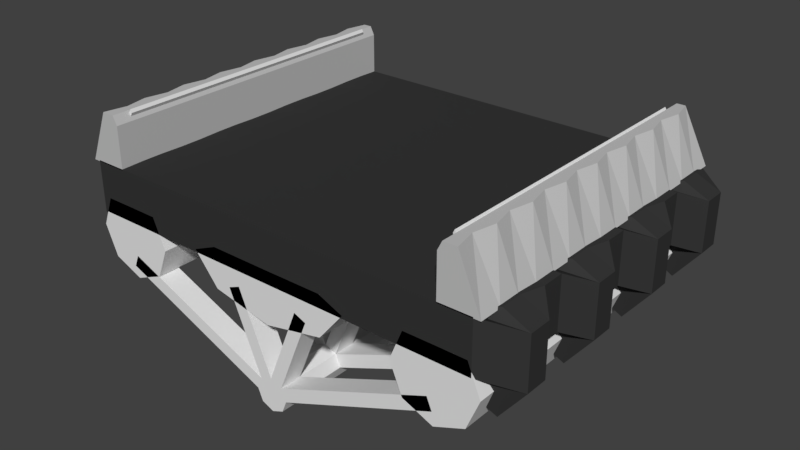 # Source: SimpleStreetB7.blend  (saved by Blender 2.79.0; exported with 4.5.12 LTS)
import bpy
from mathutils import Matrix  # noqa: F401  (used for matrix-valued properties, if any)

bpy.ops.wm.read_factory_settings(use_empty=True)
scene = bpy.context.scene
scene.name = 'Scene'

# ---- collections
col_collection_1 = bpy.data.collections.new('Collection 1'); scene.collection.children.link(col_collection_1)

# ---- materials (node trees are filled in below, after node groups)
mat_material_001 = bpy.data.materials.new('Material.001')
mat_material_001.alpha_threshold = 0.0
mat_material_001.use_transparent_shadow = False
mat_material_001.diffuse_color = (0.5382, 0.5382, 0.5382, 1.0)
mat_material_001.roughness = 0.5
mat_material_001.line_color = (0.0, 0.0, 0.0, 1.0)
mat_material = bpy.data.materials.new('Material')
mat_material.alpha_threshold = 0.0
mat_material.use_transparent_shadow = False
mat_material.diffuse_color = (0.03741, 0.03741, 0.03741, 1.0)
mat_material.roughness = 0.5
mat_material.line_color = (0.0, 0.0, 0.0, 1.0)

# ---- material node trees

# ---- world
world_world = bpy.data.worlds.new('World'); scene.world = world_world
world_world.color = (0.05088, 0.05088, 0.05088)
world_world.use_sun_shadow = False
world_world.sun_shadow_jitter_overblur = 0.0
world_world.cycles.sampling_method = 'MANUAL'

# ---- meshes
me_cylinder_002 = bpy.data.meshes.new('Cylinder.002')
me_cylinder_002.from_pydata([(2.063, -4.0, -0.989), (2.063, 0.0, -0.989), (2.417, -4.0, -0.8426), (2.417, 0.0, -0.8426), (2.563, -4.0, -0.489), (2.563, -1.192e-07, -0.489), (2.417, -4.0, -0.1355), (2.417, -1.192e-07, -0.1355), (2.063, -4.0, -0.1342), (2.063, -1.192e-07, -0.1342), (1.71, -4.0, -0.1355), (1.71, -1.192e-07, -0.1355), (1.563, -4.0, -0.489), (1.563, -1.192e-07, -0.489), (1.71, -4.0, -0.8426), (1.71, 0.0, -0.8426), (-2.0, -4.0, -0.9704), (-2.0, 2.384e-07, -0.9704), (-1.646, -4.0, -0.824), (-1.646, 2.384e-07, -0.824), (-1.5, -4.0, -0.4704), (-1.5, 2.384e-07, -0.4704), (-1.646, -4.0, -0.1169), (-1.646, 2.384e-07, -0.1169), (-2.0, -4.0, -0.1157), (-2.0, 2.384e-07, -0.1157), (-2.354, -4.0, -0.1169), (-2.354, 2.384e-07, -0.1169), (-2.5, -4.0, -0.4704), (-2.5, 2.384e-07, -0.4704), (-2.354, -4.0, -0.824), (-2.354, 2.384e-07, -0.824), (0.0, -4.0, -0.7685), (0.0, 2.384e-07, -0.7685), (0.7071, -4.0, -0.6221), (0.7071, 2.384e-07, -0.6221), (1.0, -4.0, -0.2685), (1.0, 2.384e-07, -0.2685), (0.7071, -4.0, -0.1445), (0.7071, 2.384e-07, -0.1445), (0.0, -4.0, -0.1465), (0.0, 2.384e-07, -0.1465), (-0.7071, -4.0, -0.1445), (-0.7071, 2.384e-07, -0.1445), (-1.0, -4.0, -0.2685), (-1.0, 2.384e-07, -0.2685), (-0.7071, -4.0, -0.6221), (-0.7071, 2.384e-07, -0.6221)], [], [(0, 1, 3, 2), (2, 3, 5, 4), (4, 5, 7, 6), (6, 7, 9, 8), (8, 9, 11, 10), (10, 11, 13, 12), (3, 1, 15, 13, 11, 9, 7, 5), (12, 13, 15, 14), (14, 15, 1, 0), (0, 2, 4, 6, 8, 10, 12, 14), (16, 17, 19, 18), (18, 19, 21, 20), (20, 21, 23, 22), (22, 23, 25, 24), (24, 25, 27, 26), (26, 27, 29, 28), (19, 17, 31, 29, 27, 25, 23, 21), (28, 29, 31, 30), (30, 31, 17, 16), (16, 18, 20, 22, 24, 26, 28, 30), (32, 33, 35, 34), (34, 35, 37, 36), (36, 37, 39, 38), (38, 39, 41, 40), (40, 41, 43, 42), (42, 43, 45, 44), (35, 33, 47, 45, 43, 41, 39, 37), (44, 45, 47, 46), (46, 47, 33, 32), (32, 34, 36, 38, 40, 42, 44, 46)])
me_cylinder_002.use_remesh_preserve_volume = False
me_cylinder_002.use_remesh_preserve_attributes = False
me_cylinder_002.use_mirror_vertex_groups = False
me_cylinder_002.update()
me_cylinder = bpy.data.meshes.new('Cylinder')
me_cylinder.from_pydata([(0.0, -2.384e-07, -1.802), (0.0, -4.0, -1.802), (0.1414, -2.384e-07, -1.743), (0.1414, -4.0, -1.743), (0.2, -2.384e-07, -1.602), (0.2, -4.0, -1.602), (0.1414, -2.384e-07, -1.46), (0.1414, -4.0, -1.46), (-1.748e-08, -2.384e-07, -1.402), (-1.748e-08, -4.0, -1.402), (-0.1414, -2.384e-07, -1.46), (-0.1414, -4.0, -1.46), (-0.2, -2.384e-07, -1.602), (-0.2, -4.0, -1.602), (-0.1414, -2.384e-07, -1.743), (-0.1414, -4.0, -1.743), (0.0, -0.2667, -1.802), (0.0, -0.5333, -1.802), (0.0, -0.8, -1.802), (0.0, -1.067, -1.802), (0.0, -1.333, -1.802), (0.0, -1.6, -1.802), (0.0, -1.867, -1.802), (0.0, -2.133, -1.802), (0.0, -2.4, -1.802), (0.0, -2.667, -1.802), (0.0, -2.933, -1.802), (0.0, -3.2, -1.802), (0.0, -3.467, -1.802), (0.0, -3.733, -1.802), (0.1414, -3.733, -1.743), (0.1414, -3.467, -1.743), (0.1414, -3.2, -1.743), (0.1414, -2.933, -1.743), (0.1414, -2.667, -1.743), (0.1414, -2.4, -1.743), (0.1414, -2.133, -1.743), (0.1414, -1.867, -1.743), (0.1414, -1.6, -1.743), (0.1414, -1.333, -1.743), (0.1414, -1.067, -1.743), (0.1414, -0.8, -1.743), (0.1414, -0.5333, -1.743), (0.1414, -0.2667, -1.743), (0.2, -3.733, -1.602), (0.2, -3.467, -1.602), (0.2, -3.2, -1.602), (0.2, -2.933, -1.602), (0.2, -2.667, -1.602), (0.2, -2.4, -1.602), (0.2, -2.133, -1.602), (0.2, -1.867, -1.602), (0.2, -1.6, -1.602), (0.2, -1.333, -1.602), (0.2, -1.067, -1.602), (0.2, -0.8, -1.602), (0.2, -0.5333, -1.602), (0.2, -0.2667, -1.602), (0.1414, -3.733, -1.46), (0.1414, -3.467, -1.46), (0.1414, -3.2, -1.46), (0.1414, -2.933, -1.46), (0.1414, -2.667, -1.46), (0.1414, -2.4, -1.46), (0.1414, -2.133, -1.46), (0.1414, -1.867, -1.46), (0.1414, -1.6, -1.46), (0.1414, -1.333, -1.46), (0.1414, -1.067, -1.46), (0.1414, -0.8, -1.46), (0.1414, -0.5333, -1.46), (0.1414, -0.2667, -1.46), (-1.748e-08, -3.733, -1.402), (-1.748e-08, -3.467, -1.402), (-1.748e-08, -3.2, -1.402), (-1.748e-08, -2.933, -1.402), (-1.748e-08, -2.667, -1.402), (-1.748e-08, -2.4, -1.402), (-1.748e-08, -2.133, -1.402), (-1.748e-08, -1.867, -1.402), (-1.748e-08, -1.6, -1.402), (-1.748e-08, -1.333, -1.402), (-1.748e-08, -1.067, -1.402), (-1.748e-08, -0.8, -1.402), (-1.748e-08, -0.5333, -1.402), (-1.748e-08, -0.2667, -1.402), (-0.1414, -3.733, -1.46), (-0.1414, -3.467, -1.46), (-0.1414, -3.2, -1.46), (-0.1414, -2.933, -1.46), (-0.1414, -2.667, -1.46), (-0.1414, -2.4, -1.46), (-0.1414, -2.133, -1.46), (-0.1414, -1.867, -1.46), (-0.1414, -1.6, -1.46), (-0.1414, -1.333, -1.46), (-0.1414, -1.067, -1.46), (-0.1414, -0.8, -1.46), (-0.1414, -0.5333, -1.46), (-0.1414, -0.2667, -1.46), (-0.2, -3.733, -1.602), (-0.2, -3.467, -1.602), (-0.2, -3.2, -1.602), (-0.2, -2.933, -1.602), (-0.2, -2.667, -1.602), (-0.2, -2.4, -1.602), (-0.2, -2.133, -1.602), (-0.2, -1.867, -1.602), (-0.2, -1.6, -1.602), (-0.2, -1.333, -1.602), (-0.2, -1.067, -1.602), (-0.2, -0.8, -1.602), (-0.2, -0.5333, -1.602), (-0.2, -0.2667, -1.602), (-0.1414, -3.733, -1.743), (-0.1414, -3.467, -1.743), (-0.1414, -3.2, -1.743), (-0.1414, -2.933, -1.743), (-0.1414, -2.667, -1.743), (-0.1414, -2.4, -1.743), (-0.1414, -2.133, -1.743), (-0.1414, -1.867, -1.743), (-0.1414, -1.6, -1.743), (-0.1414, -1.333, -1.743), (-0.1414, -1.067, -1.743), (-0.1414, -0.8, -1.743), (-0.1414, -0.5333, -1.743), (-0.1414, -0.2667, -1.743), (0.3827, -4.0, -0.4777), (0.5241, -4.0, -0.5362), (0.5241, -3.733, -0.5362), (0.5241, -3.2, -0.5362), (0.5241, -2.933, -0.5362), (0.5241, -2.4, -0.5362), (0.5241, -2.133, -0.5362), (0.5241, -1.6, -0.5362), (0.5241, -1.333, -0.5362), (0.5241, -0.8, -0.5362), (0.5241, -0.5333, -0.5362), (0.3827, -3.733, -0.4777), (0.3827, -3.2, -0.4777), (0.3827, -2.933, -0.4777), (0.3827, -2.4, -0.4777), (0.3827, -2.133, -0.4777), (0.3827, -1.6, -0.4777), (0.3827, -1.333, -0.4777), (0.3827, -0.8, -0.4777), (0.3827, -0.5333, -0.4777), (-0.5241, -4.0, -0.5362), (-0.3827, -4.0, -0.4777), (-0.3827, -3.733, -0.4777), (-0.3827, -3.2, -0.4777), (-0.3827, -2.933, -0.4777), (-0.3827, -2.4, -0.4777), (-0.3827, -2.133, -0.4777), (-0.3827, -1.6, -0.4777), (-0.3827, -1.333, -0.4777), (-0.3827, -0.8, -0.4777), (-0.3827, -0.5333, -0.4777), (-0.5241, -3.733, -0.5362), (-0.5241, -3.2, -0.5362), (-0.5241, -2.933, -0.5362), (-0.5241, -2.4, -0.5362), (-0.5241, -2.133, -0.5362), (-0.5241, -1.6, -0.5362), (-0.5241, -1.333, -0.5362), (-0.5241, -0.8, -0.5362), (-0.5241, -0.5333, -0.5362), (-2.048, -4.0, -0.8362), (-1.989, -4.0, -0.6948), (-1.989, -3.733, -0.6948), (-1.989, -3.2, -0.6948), (-1.989, -2.933, -0.6948), (-1.989, -2.4, -0.6948), (-1.989, -2.133, -0.6948), (-1.989, -1.6, -0.6948), (-1.989, -1.333, -0.6948), (-1.989, -0.8, -0.6948), (-1.989, -0.5333, -0.6948), (-2.048, -3.733, -0.8362), (-2.048, -3.2, -0.8362), (-2.048, -2.933, -0.8362), (-2.048, -2.4, -0.8362), (-2.048, -2.133, -0.8362), (-2.048, -1.6, -0.8362), (-2.048, -1.333, -0.8362), (-2.048, -0.8, -0.8362), (-2.048, -0.5333, -0.8362), (1.989, -4.0, -0.6948), (2.048, -4.0, -0.8362), (2.048, -3.733, -0.8362), (2.048, -3.2, -0.8362), (2.048, -2.933, -0.8362), (2.048, -2.4, -0.8362), (2.048, -2.133, -0.8362), (2.048, -1.6, -0.8362), (2.048, -1.333, -0.8362), (2.048, -0.8, -0.8362), (2.048, -0.5333, -0.8362), (1.989, -3.733, -0.6948), (1.989, -3.2, -0.6948), (1.989, -2.933, -0.6948), (1.989, -2.4, -0.6948), (1.989, -2.133, -0.6948), (1.989, -1.6, -0.6948), (1.989, -1.333, -0.6948), (1.989, -0.8, -0.6948), (1.989, -0.5333, -0.6948)], [], [(29, 30, 3, 1), (30, 44, 5, 3), (50, 194, 193, 49), (9, 128, 139, 72), (86, 159, 150, 72), (108, 184, 185, 109), (3, 5, 7, 9, 11, 13, 15, 1), (100, 114, 15, 13), (114, 29, 1, 15), (0, 14, 12, 10, 8, 6, 4, 2), (14, 0, 16, 127), (127, 16, 17, 126), (126, 17, 18, 125), (125, 18, 19, 124), (124, 19, 20, 123), (123, 20, 21, 122), (122, 21, 22, 121), (121, 22, 23, 120), (120, 23, 24, 119), (119, 24, 25, 118), (118, 25, 26, 117), (117, 26, 27, 116), (116, 27, 28, 115), (115, 28, 29, 114), (12, 14, 127, 113), (113, 127, 126, 112), (112, 126, 125, 111), (111, 125, 124, 110), (110, 124, 123, 109), (109, 123, 122, 108), (108, 122, 121, 107), (107, 121, 120, 106), (106, 120, 119, 105), (105, 119, 118, 104), (104, 118, 117, 103), (103, 117, 116, 102), (102, 116, 115, 101), (101, 115, 114, 100), (10, 12, 113, 99), (99, 113, 112, 98), (86, 170, 169, 11), (97, 111, 110, 96), (96, 110, 109, 95), (109, 185, 176, 95), (94, 108, 107, 93), (93, 107, 106, 92), (88, 171, 180, 102), (91, 105, 104, 90), (90, 104, 103, 89), (13, 168, 179, 100), (88, 102, 101, 87), (87, 101, 100, 86), (8, 10, 99, 85), (85, 99, 98, 84), (80, 155, 164, 94), (83, 97, 96, 82), (82, 96, 95, 81), (11, 148, 159, 86), (80, 94, 93, 79), (79, 93, 92, 78), (78, 154, 153, 77), (77, 91, 90, 76), (76, 90, 89, 75), (95, 165, 156, 81), (74, 88, 87, 73), (73, 87, 86, 72), (6, 8, 85, 71), (71, 85, 84, 70), (64, 134, 133, 63), (69, 83, 82, 68), (68, 82, 81, 67), (72, 139, 130, 58), (66, 80, 79, 65), (65, 79, 78, 64), (77, 142, 143, 78), (63, 77, 76, 62), (62, 76, 75, 61), (66, 135, 144, 80), (60, 74, 73, 59), (59, 73, 72, 58), (4, 6, 71, 57), (57, 71, 70, 56), (64, 203, 194, 50), (55, 69, 68, 54), (54, 68, 67, 53), (63, 202, 203, 64), (52, 66, 65, 51), (51, 65, 64, 50), (56, 198, 197, 55), (49, 63, 62, 48), (48, 62, 61, 47), (58, 199, 190, 44), (46, 60, 59, 45), (45, 59, 58, 44), (2, 4, 57, 43), (43, 57, 56, 42), (42, 56, 55, 41), (41, 55, 54, 40), (40, 54, 53, 39), (39, 53, 52, 38), (38, 52, 51, 37), (37, 51, 50, 36), (36, 50, 49, 35), (35, 49, 48, 34), (34, 48, 47, 33), (33, 47, 46, 32), (32, 46, 45, 31), (31, 45, 44, 30), (0, 2, 43, 16), (16, 43, 42, 17), (17, 42, 41, 18), (18, 41, 40, 19), (19, 40, 39, 20), (20, 39, 38, 21), (21, 38, 37, 22), (22, 37, 36, 23), (23, 36, 35, 24), (24, 35, 34, 25), (25, 34, 33, 26), (26, 33, 32, 27), (27, 32, 31, 28), (28, 31, 30, 29), (130, 139, 128, 129), (138, 147, 146, 137), (136, 145, 144, 135), (134, 143, 142, 133), (132, 141, 140, 131), (78, 143, 134, 64), (58, 130, 129, 7), (63, 133, 142, 77), (80, 144, 145, 81), (84, 147, 138, 70), (67, 136, 135, 66), (74, 140, 141, 75), (69, 137, 146, 83), (75, 141, 132, 61), (61, 132, 131, 60), (60, 131, 140, 74), (83, 146, 147, 84), (81, 145, 136, 67), (7, 129, 128, 9), (70, 138, 137, 69), (150, 159, 148, 149), (158, 167, 166, 157), (156, 165, 164, 155), (154, 163, 162, 153), (152, 161, 160, 151), (72, 150, 149, 9), (9, 149, 148, 11), (94, 164, 165, 95), (92, 163, 154, 78), (81, 156, 155, 80), (88, 160, 161, 89), (77, 153, 162, 91), (98, 167, 158, 84), (75, 152, 151, 74), (97, 166, 167, 98), (83, 157, 166, 97), (89, 161, 152, 75), (84, 158, 157, 83), (91, 162, 163, 92), (74, 151, 160, 88), (170, 179, 168, 169), (178, 187, 186, 177), (176, 185, 184, 175), (174, 183, 182, 173), (172, 181, 180, 171), (94, 175, 184, 108), (100, 179, 170, 86), (95, 176, 175, 94), (102, 180, 181, 103), (106, 183, 174, 92), (89, 172, 171, 88), (111, 186, 187, 112), (91, 173, 182, 105), (112, 187, 178, 98), (11, 169, 168, 13), (98, 178, 177, 97), (105, 182, 183, 106), (97, 177, 186, 111), (103, 181, 172, 89), (92, 174, 173, 91), (190, 199, 188, 189), (198, 207, 206, 197), (196, 205, 204, 195), (194, 203, 202, 193), (192, 201, 200, 191), (49, 193, 202, 63), (7, 188, 199, 58), (70, 207, 198, 56), (44, 190, 189, 5), (5, 189, 188, 7), (55, 197, 206, 69), (66, 204, 205, 67), (61, 201, 192, 47), (53, 196, 195, 52), (46, 191, 200, 60), (60, 200, 201, 61), (67, 205, 196, 53), (47, 192, 191, 46), (52, 195, 204, 66), (69, 206, 207, 70)])
me_cylinder.use_remesh_preserve_volume = False
me_cylinder.use_remesh_preserve_attributes = False
me_cylinder.use_mirror_vertex_groups = False
me_cylinder.update()
me_plane_003 = bpy.data.meshes.new('Plane.003')
me_plane_003.from_pydata([(2.222, -0.1986, 0.6514), (2.204, -0.1986, 0.6142), (2.1, -0.1986, 0.9004), (2.082, -0.1986, 0.8632), (2.1, -3.799, 0.9004), (2.222, -3.799, 0.6514), (2.204, -3.799, 0.6142), (2.082, -3.799, 0.8632), (-2.098, -0.1986, 0.9046), (-2.079, -0.1986, 0.8674), (-2.22, -0.1986, 0.6557), (-2.201, -0.1986, 0.6184), (-2.22, -3.799, 0.6557), (-2.098, -3.799, 0.9046), (-2.079, -3.799, 0.8674), (-2.201, -3.799, 0.6184), (-2.098, -0.4386, 0.9046), (-2.098, -0.6786, 0.9046), (-2.098, -0.9186, 0.9046), (-2.098, -1.159, 0.9046), (-2.098, -1.399, 0.9046), (-2.098, -1.639, 0.9046), (-2.098, -1.879, 0.9046), (-2.098, -2.119, 0.9046), (-2.098, -2.359, 0.9046), (-2.098, -2.599, 0.9046), (-2.098, -2.839, 0.9046), (-2.098, -3.079, 0.9046), (-2.098, -3.319, 0.9046), (-2.098, -3.559, 0.9046), (-2.22, -3.559, 0.6557), (-2.22, -3.319, 0.6557), (-2.22, -3.079, 0.6557), (-2.22, -2.839, 0.6557), (-2.22, -2.599, 0.6557), (-2.22, -2.359, 0.6557), (-2.22, -2.119, 0.6557), (-2.22, -1.879, 0.6557), (-2.22, -1.639, 0.6557), (-2.22, -1.399, 0.6557), (-2.22, -1.159, 0.6557), (-2.22, -0.9186, 0.6557), (-2.22, -0.6786, 0.6557), (-2.22, -0.4386, 0.6557), (-2.201, -3.559, 0.6184), (-2.201, -3.319, 0.6184), (-2.201, -3.079, 0.6184), (-2.201, -2.839, 0.6184), (-2.201, -2.599, 0.6184), (-2.201, -2.359, 0.6184), (-2.201, -2.119, 0.6184), (-2.201, -1.879, 0.6184), (-2.201, -1.639, 0.6184), (-2.201, -1.399, 0.6184), (-2.201, -1.159, 0.6184), (-2.201, -0.9186, 0.6184), (-2.201, -0.6786, 0.6184), (-2.201, -0.4386, 0.6184), (-2.079, -0.4386, 0.8674), (-2.079, -0.6786, 0.8674), (-2.079, -0.9186, 0.8674), (-2.079, -1.159, 0.8674), (-2.079, -1.399, 0.8674), (-2.079, -1.639, 0.8674), (-2.079, -1.879, 0.8674), (-2.079, -2.119, 0.8674), (-2.079, -2.359, 0.8674), (-2.079, -2.599, 0.8674), (-2.079, -2.839, 0.8674), (-2.079, -3.079, 0.8674), (-2.079, -3.319, 0.8674), (-2.079, -3.559, 0.8674), (2.222, -0.4386, 0.6514), (2.222, -0.6786, 0.6514), (2.222, -0.9186, 0.6514), (2.222, -1.159, 0.6514), (2.222, -1.399, 0.6514), (2.222, -1.639, 0.6514), (2.222, -1.879, 0.6514), (2.222, -2.119, 0.6514), (2.222, -2.359, 0.6514), (2.222, -2.599, 0.6514), (2.222, -2.839, 0.6514), (2.222, -3.079, 0.6514), (2.222, -3.319, 0.6514), (2.222, -3.559, 0.6514), (2.1, -3.559, 0.9004), (2.1, -3.319, 0.9004), (2.1, -3.079, 0.9004), (2.1, -2.839, 0.9004), (2.1, -2.599, 0.9004), (2.1, -2.359, 0.9004), (2.1, -2.119, 0.9004), (2.1, -1.879, 0.9004), (2.1, -1.639, 0.9004), (2.1, -1.399, 0.9004), (2.1, -1.159, 0.9004), (2.1, -0.9186, 0.9004), (2.1, -0.6786, 0.9004), (2.1, -0.4386, 0.9004), (2.082, -3.559, 0.8632), (2.082, -3.319, 0.8632), (2.082, -3.079, 0.8632), (2.082, -2.839, 0.8632), (2.082, -2.599, 0.8632), (2.082, -2.359, 0.8632), (2.082, -2.119, 0.8632), (2.082, -1.879, 0.8632), (2.082, -1.639, 0.8632), (2.082, -1.399, 0.8632), (2.082, -1.159, 0.8632), (2.082, -0.9186, 0.8632), (2.082, -0.6786, 0.8632), (2.082, -0.4386, 0.8632), (2.204, -0.4386, 0.6142), (2.204, -0.6786, 0.6142), (2.204, -0.9186, 0.6142), (2.204, -1.159, 0.6142), (2.204, -1.399, 0.6142), (2.204, -1.639, 0.6142), (2.204, -1.879, 0.6142), (2.204, -2.119, 0.6142), (2.204, -2.359, 0.6142), (2.204, -2.599, 0.6142), (2.204, -2.839, 0.6142), (2.204, -3.079, 0.6142), (2.204, -3.319, 0.6142), (2.204, -3.559, 0.6142)], [], [(0, 1, 3, 2), (5, 4, 7, 6), (86, 4, 5, 85), (100, 7, 4, 86), (85, 5, 6, 127), (127, 6, 7, 100), (8, 9, 11, 10), (13, 12, 15, 14), (30, 12, 13, 29), (44, 15, 12, 30), (29, 13, 14, 71), (71, 14, 15, 44), (9, 58, 57, 11), (58, 59, 56, 57), (59, 60, 55, 56), (60, 61, 54, 55), (61, 62, 53, 54), (62, 63, 52, 53), (63, 64, 51, 52), (64, 65, 50, 51), (65, 66, 49, 50), (66, 67, 48, 49), (67, 68, 47, 48), (68, 69, 46, 47), (69, 70, 45, 46), (70, 71, 44, 45), (8, 16, 58, 9), (16, 17, 59, 58), (17, 18, 60, 59), (18, 19, 61, 60), (19, 20, 62, 61), (20, 21, 63, 62), (21, 22, 64, 63), (22, 23, 65, 64), (23, 24, 66, 65), (24, 25, 67, 66), (25, 26, 68, 67), (26, 27, 69, 68), (27, 28, 70, 69), (28, 29, 71, 70), (11, 57, 43, 10), (57, 56, 42, 43), (56, 55, 41, 42), (55, 54, 40, 41), (54, 53, 39, 40), (53, 52, 38, 39), (52, 51, 37, 38), (51, 50, 36, 37), (50, 49, 35, 36), (49, 48, 34, 35), (48, 47, 33, 34), (47, 46, 32, 33), (46, 45, 31, 32), (45, 44, 30, 31), (10, 43, 16, 8), (43, 42, 17, 16), (42, 41, 18, 17), (41, 40, 19, 18), (40, 39, 20, 19), (39, 38, 21, 20), (38, 37, 22, 21), (37, 36, 23, 22), (36, 35, 24, 23), (35, 34, 25, 24), (34, 33, 26, 25), (33, 32, 27, 26), (32, 31, 28, 27), (31, 30, 29, 28), (1, 114, 113, 3), (114, 115, 112, 113), (115, 116, 111, 112), (116, 117, 110, 111), (117, 118, 109, 110), (118, 119, 108, 109), (119, 120, 107, 108), (120, 121, 106, 107), (121, 122, 105, 106), (122, 123, 104, 105), (123, 124, 103, 104), (124, 125, 102, 103), (125, 126, 101, 102), (126, 127, 100, 101), (0, 72, 114, 1), (72, 73, 115, 114), (73, 74, 116, 115), (74, 75, 117, 116), (75, 76, 118, 117), (76, 77, 119, 118), (77, 78, 120, 119), (78, 79, 121, 120), (79, 80, 122, 121), (80, 81, 123, 122), (81, 82, 124, 123), (82, 83, 125, 124), (83, 84, 126, 125), (84, 85, 127, 126), (3, 113, 99, 2), (113, 112, 98, 99), (112, 111, 97, 98), (111, 110, 96, 97), (110, 109, 95, 96), (109, 108, 94, 95), (108, 107, 93, 94), (107, 106, 92, 93), (106, 105, 91, 92), (105, 104, 90, 91), (104, 103, 89, 90), (103, 102, 88, 89), (102, 101, 87, 88), (101, 100, 86, 87), (2, 99, 72, 0), (99, 98, 73, 72), (98, 97, 74, 73), (97, 96, 75, 74), (96, 95, 76, 75), (95, 94, 77, 76), (94, 93, 78, 77), (93, 92, 79, 78), (92, 91, 80, 79), (91, 90, 81, 80), (90, 89, 82, 81), (89, 88, 83, 82), (88, 87, 84, 83), (87, 86, 85, 84)])
me_plane_003.use_remesh_preserve_volume = False
me_plane_003.use_remesh_preserve_attributes = False
me_plane_003.use_mirror_vertex_groups = False
me_plane_003.update()
me_cube_001 = bpy.data.meshes.new('Cube.001')
me_cube_001.from_pydata([(2.538, -9.537e-07, 0.288), (2.077, -9.537e-07, 0.288), (-2.077, -2.384e-07, 0.288), (-2.538, 0.0, 0.288), (2.538, -4.0, 0.288), (2.077, -4.0, 0.288), (-2.077, -4.0, 0.288), (-2.538, -4.0, 0.288), (2.23, -9.537e-07, 0.888), (-2.23, 0.0, 0.888), (2.287, -4.0, 0.888), (-2.282, -4.0, 0.888), (2.538, -0.8, 0.288), (2.538, -1.6, 0.288), (2.538, -2.4, 0.288), (2.538, -3.2, 0.288), (2.077, -0.8, 0.288), (2.077, -1.6, 0.288), (2.077, -2.4, 0.288), (2.077, -3.2, 0.288), (2.287, -0.8, 0.888), (2.23, -1.6, 0.888), (2.287, -2.4, 0.888), (2.23, -3.2, 0.888), (-2.077, -0.8, 0.288), (-2.077, -1.6, 0.288), (-2.077, -2.4, 0.288), (-2.077, -3.2, 0.288), (-2.538, -0.8, 0.288), (-2.538, -1.6, 0.288), (-2.538, -2.4, 0.288), (-2.538, -3.2, 0.288), (-2.282, -0.8, 0.888), (-2.23, -1.6, 0.888), (-2.282, -2.4, 0.888), (-2.23, -3.2, 0.888), (2.538, -3.467, 0.288), (2.538, -3.733, 0.288), (2.077, -3.467, 0.288), (2.077, -3.733, 0.288), (2.287, -3.467, 0.888), (2.23, -3.733, 0.888), (2.538, -2.667, 0.288), (2.538, -2.933, 0.288), (2.077, -2.667, 0.288), (2.077, -2.933, 0.288), (2.23, -2.667, 0.888), (2.287, -2.933, 0.888), (2.538, -1.867, 0.288), (2.538, -2.133, 0.288), (2.077, -1.867, 0.288), (2.077, -2.133, 0.288), (2.287, -1.867, 0.888), (2.23, -2.133, 0.888), (2.538, -1.067, 0.288), (2.538, -1.333, 0.288), (2.077, -1.067, 0.288), (2.077, -1.333, 0.288), (2.23, -1.067, 0.888), (2.287, -1.333, 0.888), (2.538, -0.2667, 0.288), (2.538, -0.5333, 0.288), (2.077, -0.2667, 0.288), (2.077, -0.5333, 0.288), (2.287, -0.2667, 0.888), (2.23, -0.5333, 0.888), (-2.077, -3.467, 0.288), (-2.077, -3.733, 0.288), (-2.538, -3.467, 0.288), (-2.538, -3.733, 0.288), (-2.282, -3.467, 0.888), (-2.23, -3.733, 0.888), (-2.077, -2.667, 0.288), (-2.077, -2.933, 0.288), (-2.538, -2.667, 0.288), (-2.538, -2.933, 0.288), (-2.23, -2.667, 0.888), (-2.282, -2.933, 0.888), (-2.077, -1.867, 0.288), (-2.077, -2.133, 0.288), (-2.538, -1.867, 0.288), (-2.538, -2.133, 0.288), (-2.282, -1.867, 0.888), (-2.23, -2.133, 0.888), (-2.077, -1.067, 0.288), (-2.077, -1.333, 0.288), (-2.538, -1.067, 0.288), (-2.538, -1.333, 0.288), (-2.23, -1.067, 0.888), (-2.282, -1.333, 0.888), (-2.077, -0.2667, 0.288), (-2.077, -0.5333, 0.288), (-2.538, -0.2667, 0.288), (-2.538, -0.5333, 0.288), (-2.282, -0.2667, 0.888), (-2.23, -0.5333, 0.888), (2.077, -9.537e-07, 0.7842), (2.129, -9.537e-07, 0.888), (-2.129, -1.573e-07, 0.888), (-2.077, -2.384e-07, 0.7842), (2.129, -4.0, 0.888), (2.077, -4.0, 0.7842), (-2.077, -4.0, 0.7842), (-2.129, -4.0, 0.888), (2.077, -0.8, 0.7842), (2.129, -0.8, 0.888), (2.077, -1.6, 0.7842), (2.129, -1.6, 0.888), (2.077, -2.4, 0.7842), (2.129, -2.4, 0.888), (2.077, -3.2, 0.7842), (2.129, -3.2, 0.888), (-2.129, -0.8, 0.888), (-2.077, -0.8, 0.7842), (-2.129, -1.6, 0.888), (-2.077, -1.6, 0.7842), (-2.129, -2.4, 0.888), (-2.077, -2.4, 0.7842), (-2.129, -3.2, 0.888), (-2.077, -3.2, 0.7842), (2.077, -3.467, 0.7842), (2.129, -3.467, 0.888), (2.129, -3.733, 0.888), (2.077, -3.733, 0.7842), (2.077, -2.667, 0.7842), (2.129, -2.667, 0.888), (2.129, -2.933, 0.888), (2.077, -2.933, 0.7842), (2.077, -1.867, 0.7842), (2.129, -1.867, 0.888), (2.129, -2.133, 0.888), (2.077, -2.133, 0.7842), (2.077, -1.067, 0.7842), (2.129, -1.067, 0.888), (2.129, -1.333, 0.888), (2.077, -1.333, 0.7842), (2.077, -0.2667, 0.7842), (2.129, -0.2667, 0.888), (2.129, -0.5333, 0.888), (2.077, -0.5333, 0.7842), (-2.129, -3.467, 0.888), (-2.077, -3.467, 0.7842), (-2.077, -3.733, 0.7842), (-2.129, -3.733, 0.888), (-2.129, -2.667, 0.888), (-2.077, -2.667, 0.7842), (-2.077, -2.933, 0.7842), (-2.129, -2.933, 0.888), (-2.129, -1.867, 0.888), (-2.077, -1.867, 0.7842), (-2.077, -2.133, 0.7842), (-2.129, -2.133, 0.888), (-2.129, -1.067, 0.888), (-2.077, -1.067, 0.7842), (-2.077, -1.333, 0.7842), (-2.129, -1.333, 0.888), (-2.129, -0.2667, 0.888), (-2.077, -0.2667, 0.7842), (-2.077, -0.5333, 0.7842), (-2.129, -0.5333, 0.888)], [], [(60, 0, 8, 64), (69, 7, 11, 71), (39, 5, 101, 123), (6, 67, 142, 102), (41, 122, 100, 10), (90, 2, 99, 157), (7, 6, 102, 103, 11), (5, 4, 10, 100, 101), (1, 62, 136, 96), (143, 71, 11, 103), (16, 56, 132, 104), (17, 50, 128, 106), (18, 44, 124, 108), (19, 38, 120, 110), (20, 105, 133, 58), (21, 107, 129, 52), (22, 109, 125, 46), (23, 111, 121, 40), (36, 15, 23, 40), (42, 14, 22, 46), (48, 13, 21, 52), (54, 12, 20, 58), (147, 77, 35, 118), (151, 83, 34, 116), (155, 89, 33, 114), (159, 95, 32, 112), (25, 85, 154, 115), (26, 79, 150, 117), (27, 73, 146, 119), (40, 121, 122, 41), (93, 28, 32, 95), (87, 29, 33, 89), (81, 30, 34, 83), (75, 31, 35, 77), (4, 37, 41, 10), (37, 36, 40, 41), (24, 91, 158, 113), (44, 45, 127, 124), (45, 19, 110, 127), (38, 39, 123, 120), (15, 43, 47, 23), (43, 42, 46, 47), (51, 18, 108, 131), (50, 51, 131, 128), (47, 126, 111, 23), (46, 125, 126, 47), (14, 49, 53, 22), (49, 48, 52, 53), (57, 17, 106, 135), (56, 57, 135, 132), (53, 130, 109, 22), (52, 129, 130, 53), (13, 55, 59, 21), (55, 54, 58, 59), (63, 16, 104, 139), (62, 63, 139, 136), (59, 134, 107, 21), (58, 133, 134, 59), (0, 1, 96, 97, 8), (140, 70, 71, 143), (98, 9, 94, 156), (64, 137, 138, 65), (12, 61, 65, 20), (61, 60, 64, 65), (65, 138, 105, 20), (73, 72, 145, 146), (66, 27, 119, 141), (67, 66, 141, 142), (31, 68, 70, 35), (68, 69, 71, 70), (30, 74, 76, 34), (74, 75, 77, 76), (72, 26, 117, 145), (79, 78, 149, 150), (118, 35, 70, 140), (144, 76, 77, 147), (29, 80, 82, 33), (80, 81, 83, 82), (78, 25, 115, 149), (85, 84, 153, 154), (116, 34, 76, 144), (148, 82, 83, 151), (28, 86, 88, 32), (86, 87, 89, 88), (84, 24, 113, 153), (91, 90, 157, 158), (114, 33, 82, 148), (152, 88, 89, 155), (3, 92, 94, 9), (92, 93, 95, 94), (2, 3, 9, 98, 99), (112, 32, 88, 152), (156, 94, 95, 159), (123, 101, 100, 122), (143, 103, 102, 142), (139, 104, 105, 138), (135, 106, 107, 134), (131, 108, 109, 130), (127, 110, 111, 126), (159, 112, 113, 158), (155, 114, 115, 154), (151, 116, 117, 150), (147, 118, 119, 146), (110, 120, 121, 111), (120, 123, 122, 121), (108, 124, 125, 109), (124, 127, 126, 125), (106, 128, 129, 107), (128, 131, 130, 129), (104, 132, 133, 105), (132, 135, 134, 133), (96, 136, 137, 97), (136, 139, 138, 137), (118, 140, 141, 119), (140, 143, 142, 141), (116, 144, 145, 117), (144, 147, 146, 145), (114, 148, 149, 115), (148, 151, 150, 149), (112, 152, 153, 113), (152, 155, 154, 153), (98, 156, 157, 99), (156, 159, 158, 157), (8, 97, 137, 64)])
me_cube_001.materials.append(mat_material_001)
me_cube_001.use_remesh_preserve_volume = False
me_cube_001.use_remesh_preserve_attributes = False
me_cube_001.use_mirror_vertex_groups = False
me_cube_001.update()
me_cube_002 = bpy.data.meshes.new('Cube.002')
me_cube_002.from_pydata([(2.459, 0.0, -0.3), (2.459, -4.0, -0.3), (-2.459, -4.0, -0.3), (-2.459, 9.537e-07, -0.3), (2.459, -9.537e-07, 0.3), (2.459, -4.0, 0.3), (-2.459, -4.0, 0.3), (-2.459, 0.0, 0.3), (2.081, 0.0, -0.3), (2.077, 0.0, -0.3), (-2.077, 4.768e-07, -0.3), (-2.081, 9.537e-07, -0.3), (2.081, -4.0, -0.3), (2.077, -4.0, -0.3), (-2.077, -4.0, -0.3), (-2.081, -4.0, -0.3), (2.081, -9.537e-07, 0.3), (2.077, -9.537e-07, 0.3), (-2.077, -2.384e-07, 0.3), (-2.081, 0.0, 0.3), (2.081, -4.0, 0.3), (2.077, -4.0, 0.3), (-2.077, -4.0, 0.3), (-2.081, -4.0, 0.3), (2.623, -0.8, -0.3), (2.853, -1.6, -0.4266), (2.853, -2.4, -0.4266), (2.623, -3.2, -0.3), (-2.623, -3.2, -0.3), (-2.811, -2.4, -0.4266), (-2.811, -1.6, -0.4266), (-2.623, -0.8, -0.3), (2.623, -0.8, 0.3), (2.853, -1.6, 0.1734), (2.853, -2.4, 0.1734), (2.623, -3.2, 0.3), (-2.623, -3.2, 0.3), (-2.811, -2.4, 0.1734), (-2.811, -1.6, 0.1734), (-2.623, -0.8, 0.3), (2.081, -0.8, 0.3), (2.56, -1.6, 0.3123), (2.56, -2.4, 0.3123), (2.081, -3.2, 0.3), (2.077, -0.8, 0.3), (1.702, -1.6, 0.3), (1.702, -2.4, 0.3), (2.077, -3.2, 0.3), (-2.077, -0.8, 0.3), (-1.702, -1.6, 0.3), (-1.702, -2.4, 0.3), (-2.077, -3.2, 0.3), (-2.081, -0.8, 0.3), (-2.434, -1.6, 0.3123), (-2.434, -2.4, 0.3123), (-2.081, -3.2, 0.3), (2.081, -3.2, -0.3), (2.56, -2.4, -0.8), (2.56, -1.6, -0.8), (2.081, -0.8, -0.3), (2.077, -3.2, -0.3), (1.702, -2.4, -0.3), (1.702, -1.6, -0.3), (2.077, -0.8, -0.3), (-2.077, -3.2, -0.3), (-2.077, -2.4, -0.3), (-2.077, -1.6, -0.3), (-2.077, -0.8, -0.3), (-2.081, -3.2, -0.3), (-2.434, -2.4, -0.8), (-2.434, -1.6, -0.8), (-2.081, -0.8, -0.3), (2.853, -3.467, -0.4266), (2.853, -3.733, -0.4266), (2.853, -3.467, 0.1734), (2.853, -3.733, 0.1734), (2.56, -3.467, 0.3123), (2.56, -3.733, 0.3123), (1.702, -3.467, 0.3), (1.702, -3.733, 0.3), (-1.702, -3.467, 0.3), (-1.702, -3.733, 0.3), (-2.434, -3.467, 0.3123), (-2.434, -3.733, 0.3123), (-2.811, -3.733, -0.4266), (-2.811, -3.467, -0.4266), (-2.811, -3.733, 0.1734), (-2.811, -3.467, 0.1734), (2.56, -3.733, -0.8), (2.56, -3.467, -0.8), (1.702, -3.733, -0.3), (1.702, -3.467, -0.3), (-2.077, -3.733, -0.3), (-2.077, -3.467, -0.3), (-2.434, -3.733, -0.8), (-2.434, -3.467, -0.8), (2.853, -2.667, -0.4266), (2.623, -2.933, -0.3), (-2.623, -2.933, -0.3), (-2.811, -2.667, -0.4266), (2.853, -2.667, 0.1734), (2.623, -2.933, 0.3), (-2.623, -2.933, 0.3), (-2.811, -2.667, 0.1734), (2.56, -2.667, 0.3123), (2.081, -2.933, 0.3), (1.702, -2.667, 0.3), (2.077, -2.933, 0.3), (-1.702, -2.667, 0.3), (-2.077, -2.933, 0.3), (-2.434, -2.667, 0.3123), (-2.081, -2.933, 0.3), (2.081, -2.933, -0.3), (2.56, -2.667, -0.8), (2.077, -2.933, -0.3), (1.702, -2.667, -0.3), (-2.077, -2.933, -0.3), (-2.077, -2.667, -0.3), (-2.081, -2.933, -0.3), (-2.434, -2.667, -0.8), (2.623, -1.867, -0.3), (2.623, -2.133, -0.3), (-2.623, -2.133, -0.3), (-2.623, -1.867, -0.3), (2.623, -1.867, 0.3), (2.623, -2.133, 0.3), (-2.623, -2.133, 0.3), (-2.623, -1.867, 0.3), (2.081, -1.867, 0.3), (2.081, -2.133, 0.3), (2.077, -1.867, 0.3), (2.077, -2.133, 0.3), (-2.077, -1.867, 0.3), (-2.077, -2.133, 0.3), (-2.081, -1.867, 0.3), (-2.081, -2.133, 0.3), (2.081, -2.133, -0.3), (2.081, -1.867, -0.3), (2.077, -2.133, -0.3), (2.077, -1.867, -0.3), (-2.077, -2.133, -0.3), (-2.077, -1.867, -0.3), (-2.081, -2.133, -0.3), (-2.081, -1.867, -0.3), (2.623, -1.067, -0.3), (2.853, -1.333, -0.4266), (-2.811, -1.333, -0.4266), (-2.623, -1.067, -0.3), (2.623, -1.067, 0.3), (2.853, -1.333, 0.1734), (-2.811, -1.333, 0.1734), (-2.623, -1.067, 0.3), (2.081, -1.067, 0.3), (2.56, -1.333, 0.3123), (2.077, -1.067, 0.3), (1.702, -1.333, 0.3), (-2.077, -1.067, 0.3), (-1.702, -1.333, 0.3), (-2.081, -1.067, 0.3), (-2.434, -1.333, 0.3123), (2.56, -1.333, -0.8), (2.081, -1.067, -0.3), (1.702, -1.333, -0.3), (2.077, -1.067, -0.3), (-2.077, -1.333, -0.3), (-2.077, -1.067, -0.3), (-2.434, -1.333, -0.8), (-2.081, -1.067, -0.3), (-2.811, -0.5333, -0.4266), (-2.811, -0.2667, -0.4266), (-2.811, -0.5333, 0.1734), (-2.811, -0.2667, 0.1734), (2.56, -0.5333, -0.8), (2.56, -0.2667, -0.8), (1.702, -0.5333, -0.3), (1.702, -0.2667, -0.3), (-2.077, -0.5333, -0.3), (-2.077, -0.2667, -0.3), (-2.434, -0.5333, -0.8), (-2.434, -0.2667, -0.8), (2.853, -0.2667, -0.4266), (2.853, -0.5333, -0.4266), (2.853, -0.2667, 0.1734), (2.853, -0.5333, 0.1734), (2.56, -0.2667, 0.3123), (2.56, -0.5333, 0.3123), (1.702, -0.2667, 0.3), (1.702, -0.5333, 0.3), (-1.702, -0.2667, 0.3), (-1.702, -0.5333, 0.3), (-2.434, -0.2667, 0.3123), (-2.434, -0.5333, 0.3123), (2.56, -2.667, -0.8), (2.56, -2.4, -0.8), (1.702, -2.667, -0.3), (1.702, -2.4, -0.3), (2.56, -1.6, -0.8), (1.702, -1.6, -0.3), (2.56, -3.733, -0.8), (2.56, -3.467, -0.8), (1.702, -3.733, -0.3), (1.702, -3.467, -0.3), (2.56, -1.333, -0.8), (1.702, -1.333, -0.3), (2.56, -0.5333, -0.8), (2.56, -0.2667, -0.8), (1.702, -0.5333, -0.3), (1.702, -0.2667, -0.3)], [], [(94, 15, 2, 84), (83, 86, 6, 23), (73, 75, 5, 1), (169, 171, 7, 3), (4, 0, 8, 9, 10, 11, 3, 7, 19, 18, 17, 16), (1, 5, 20, 21, 22, 23, 6, 2, 15, 14, 13, 12), (75, 77, 20, 5), (79, 81, 22, 21), (73, 1, 12, 88), (88, 12, 13, 90), (90, 13, 14, 92), (92, 14, 15, 94), (79, 21, 20, 77), (83, 23, 22, 81), (191, 52, 48, 189), (159, 53, 49, 157), (135, 54, 50, 133), (111, 55, 51, 109), (187, 44, 40, 185), (155, 45, 41, 153), (131, 46, 42, 129), (107, 47, 43, 105), (176, 67, 71, 178), (164, 66, 70, 166), (140, 65, 69, 142), (116, 64, 68, 118), (174, 63, 67, 176), (162, 62, 66, 164), (138, 61, 65, 140), (114, 60, 64, 116), (172, 59, 63, 174), (62, 162, 203, 197), (136, 57, 61, 138), (112, 56, 60, 114), (181, 24, 59, 172), (145, 25, 58, 160), (121, 26, 57, 136), (97, 27, 56, 112), (187, 189, 48, 44), (155, 157, 49, 45), (131, 133, 50, 46), (107, 109, 51, 47), (183, 185, 40, 32), (149, 153, 41, 33), (125, 129, 42, 34), (101, 105, 43, 35), (85, 87, 36, 28), (99, 103, 37, 29), (123, 127, 38, 30), (147, 151, 39, 31), (181, 183, 32, 24), (145, 149, 33, 25), (121, 125, 34, 26), (97, 101, 35, 27), (191, 170, 39, 52), (159, 150, 38, 53), (135, 126, 37, 54), (111, 102, 36, 55), (178, 71, 31, 168), (166, 70, 30, 146), (142, 69, 29, 122), (118, 68, 28, 98), (2, 6, 86, 84), (84, 86, 87, 85), (55, 82, 80, 51), (82, 83, 81, 80), (47, 78, 76, 43), (78, 79, 77, 76), (64, 93, 95, 68), (93, 92, 94, 95), (60, 91, 93, 64), (91, 90, 92, 93), (56, 89, 91, 60), (174, 175, 207, 206), (27, 72, 89, 56), (72, 73, 88, 89), (47, 51, 80, 78), (78, 80, 81, 79), (35, 43, 76, 74), (74, 76, 77, 75), (27, 35, 74, 72), (72, 74, 75, 73), (55, 36, 87, 82), (82, 87, 86, 83), (68, 95, 85, 28), (95, 94, 84, 85), (69, 119, 99, 29), (119, 118, 98, 99), (54, 37, 103, 110), (110, 103, 102, 111), (26, 34, 100, 96), (96, 100, 101, 97), (28, 36, 102, 98), (98, 102, 103, 99), (34, 42, 104, 100), (100, 104, 105, 101), (46, 50, 108, 106), (106, 108, 109, 107), (26, 96, 113, 57), (96, 97, 112, 113), (58, 62, 197, 196), (113, 112, 114, 115), (61, 115, 117, 65), (115, 114, 116, 117), (65, 117, 119, 69), (117, 116, 118, 119), (46, 106, 104, 42), (106, 107, 105, 104), (54, 110, 108, 50), (110, 111, 109, 108), (70, 143, 123, 30), (143, 142, 122, 123), (53, 38, 127, 134), (134, 127, 126, 135), (25, 33, 124, 120), (120, 124, 125, 121), (29, 37, 126, 122), (122, 126, 127, 123), (33, 41, 128, 124), (124, 128, 129, 125), (45, 49, 132, 130), (130, 132, 133, 131), (25, 120, 137, 58), (120, 121, 136, 137), (58, 137, 139, 62), (137, 136, 138, 139), (62, 139, 141, 66), (139, 138, 140, 141), (66, 141, 143, 70), (141, 140, 142, 143), (45, 130, 128, 41), (130, 131, 129, 128), (53, 134, 132, 49), (134, 135, 133, 132), (71, 167, 147, 31), (167, 166, 146, 147), (52, 39, 151, 158), (158, 151, 150, 159), (24, 32, 148, 144), (144, 148, 149, 145), (30, 38, 150, 146), (146, 150, 151, 147), (32, 40, 152, 148), (148, 152, 153, 149), (44, 48, 156, 154), (154, 156, 157, 155), (24, 144, 161, 59), (144, 145, 160, 161), (59, 161, 163, 63), (161, 160, 162, 163), (63, 163, 165, 67), (163, 162, 164, 165), (67, 165, 167, 71), (165, 164, 166, 167), (44, 154, 152, 40), (154, 155, 153, 152), (52, 158, 156, 48), (158, 159, 157, 156), (11, 179, 169, 3), (179, 178, 168, 169), (19, 7, 171, 190), (190, 171, 170, 191), (0, 4, 182, 180), (180, 182, 183, 181), (4, 16, 184, 182), (182, 184, 185, 183), (17, 18, 188, 186), (186, 188, 189, 187), (0, 180, 173, 8), (180, 181, 172, 173), (8, 173, 175, 9), (175, 173, 205, 207), (9, 175, 177, 10), (175, 174, 176, 177), (10, 177, 179, 11), (177, 176, 178, 179), (17, 186, 184, 16), (186, 187, 185, 184), (19, 190, 188, 18), (190, 191, 189, 188), (31, 39, 170, 168), (168, 170, 171, 169), (202, 196, 197, 203), (199, 198, 200, 201), (193, 192, 194, 195), (205, 204, 206, 207), (172, 174, 206, 204), (61, 57, 193, 195), (115, 61, 195, 194), (89, 88, 198, 199), (57, 113, 192, 193), (90, 91, 201, 200), (91, 89, 199, 201), (113, 115, 194, 192), (160, 58, 196, 202), (173, 172, 204, 205), (162, 160, 202, 203), (88, 90, 200, 198)])
me_cube_002.materials.append(mat_material)
me_cube_002.use_remesh_preserve_volume = False
me_cube_002.use_remesh_preserve_attributes = False
me_cube_002.use_mirror_vertex_groups = False
me_cube_002.update()

# ---- objects
ob_pillars = bpy.data.objects.new('Pillars', me_cylinder_002)
ob_steelbeams = bpy.data.objects.new('SteelBeams', me_cylinder)
ob_outherledborder = bpy.data.objects.new('OutherLedBorder', me_plane_003)
ob_borders = bpy.data.objects.new('Borders', me_cube_001)
ob_underground = bpy.data.objects.new('Underground', me_cube_002)

# ---- transforms, parenting, visibility, modifiers, constraints
ob_pillars.location = (0.0, 0.0, 0.0)
ob_pillars.lineart.crease_threshold = 0.0
ob_steelbeams.location = (0.0, 0.0, 0.0)
ob_steelbeams.lineart.crease_threshold = 0.0
ob_outherledborder.location = (0.0, 0.0, 0.0)
ob_outherledborder.lineart.crease_threshold = 0.0
ob_borders.location = (0.0, 0.0, 0.0)
ob_borders.lock_rotations_4d = False
ob_borders.empty_display_type = 'ARROWS'
ob_borders.lineart.crease_threshold = 0.0
ob_underground.location = (0.0, 0.0, 0.0)
ob_underground.lock_rotations_4d = False
ob_underground.empty_display_type = 'ARROWS'
ob_underground.lineart.crease_threshold = 0.0

# ---- collection membership
col_collection_1.objects.link(ob_pillars)
col_collection_1.objects.link(ob_steelbeams)
col_collection_1.objects.link(ob_outherledborder)
col_collection_1.objects.link(ob_borders)
col_collection_1.objects.link(ob_underground)

# ---- scene / render settings (as saved in the file)
scene.frame_start = 1; scene.frame_end = 250; scene.frame_set(1)
scene.render.engine = 'BLENDER_EEVEE_NEXT'
scene.render.resolution_percentage = 50
scene.render.dither_intensity = 0.0
scene.cycles.use_denoising = False
scene.cycles.samples = 128
scene.cycles.sampling_pattern = 'TABULATED_SOBOL'
scene.cycles.use_adaptive_sampling = False
scene.cycles.use_light_tree = False
scene.cycles.blur_glossy = 0.0
scene.cycles.sample_clamp_indirect = 0.0
scene.view_settings.view_transform = 'Standard'
bpy.context.view_layer.update()

# ---- added for rendering (the .blend has no active camera and no usable light): camera, sun
cam_auto = bpy.data.cameras.new('AutoCamera')
cam_auto.lens = 50.0
cam_auto.sensor_width = 36.0
cam_auto.clip_end = 1000.0
ob_auto_camera = bpy.data.objects.new('AutoCamera', cam_auto)
scene.collection.objects.link(ob_auto_camera)
ob_auto_camera.location = (6.90738, -10.264, 5.0609)
ob_auto_camera.rotation_euler = (1.09748, -7.21219e-08, 0.694738)
scene.camera = ob_auto_camera
light_auto_sun = bpy.data.lights.new('AutoSun', 'SUN')
light_auto_sun.energy = 3.0
light_auto_sun.angle = 0.0523599
ob_auto_sun = bpy.data.objects.new('AutoSun', light_auto_sun)
scene.collection.objects.link(ob_auto_sun)
ob_auto_sun.rotation_euler = (0.872665, 0.174533, 0.523599)
bpy.context.view_layer.update()
